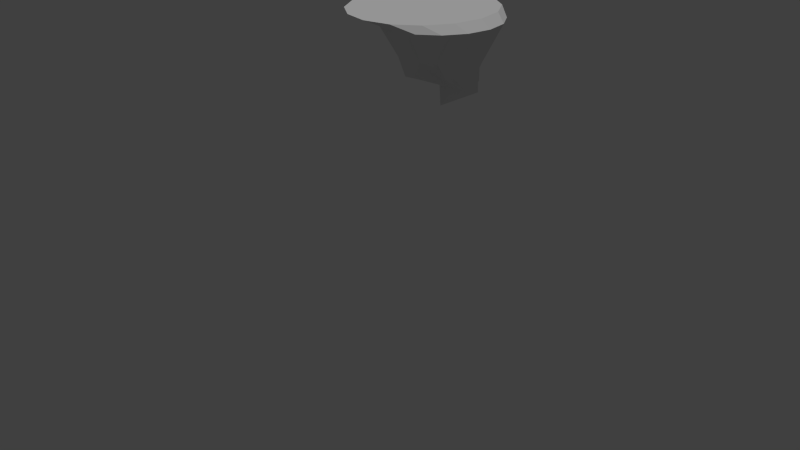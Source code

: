 # Source: FloatingIslandBasic.blend  (saved by Blender 2.76.0; exported with 4.5.12 LTS)
import bpy
from mathutils import Matrix  # noqa: F401  (used for matrix-valued properties, if any)

bpy.ops.wm.read_factory_settings(use_empty=True)
scene = bpy.context.scene
scene.name = 'Scene'

# ---- collections
col_collection_1 = bpy.data.collections.new('Collection 1'); scene.collection.children.link(col_collection_1)
col_collection_7 = bpy.data.collections.new('Collection 7'); scene.collection.children.link(col_collection_7)

# ---- world
world_world = bpy.data.worlds.new('World'); scene.world = world_world
world_world.color = (0.05088, 0.05088, 0.05088)
world_world.use_sun_shadow = False
world_world.sun_shadow_jitter_overblur = 0.0
world_world.cycles.sampling_method = 'MANUAL'
world_world.cycles.sample_map_resolution = 256

# ---- cameras
cam_camera = bpy.data.cameras.new('Camera')
cam_camera.clip_end = 100.0
cam_camera.lens = 35.0
cam_camera.sensor_width = 32.0
cam_camera.sensor_height = 18.0
cam_camera.ortho_scale = 7.314
cam_camera.dof.focus_distance = 0.0
cam_camera.dof.aperture_fstop = 128.0

# ---- lights
light_sun = bpy.data.lights.new('Sun', 'SUN')
light_sun.transmission_factor = 0.0
light_sun.angle = 0.1993
light_sun.energy = 1.0
light_sun.shadow_buffer_clip_start = 0.5
light_sun.shadow_soft_size = 0.1
light_sun.shadow_cascade_max_distance = 1000.0
light_sun.cycles.use_multiple_importance_sampling = False

# ---- meshes
me_cone_002 = bpy.data.meshes.new('Cone.002')
me_cone_002.from_pydata([(-0.01103, 1.0, -0.9522), (0.3474, 0.929, -0.9522), (0.6512, 0.726, -0.9522), (0.8543, 0.4221, -0.9522), (0.9255, 0.06372, -0.9522), (0.8543, -0.2947, -0.9522), (0.6512, -0.5985, -0.9522), (0.02182, 0.1116, 0.3338), (0.3474, -0.8016, -0.9522), (-0.01103, -0.8729, -0.9522), (-0.3694, -0.8016, -0.9522), (-0.6733, -0.5985, -0.9522), (-0.8763, -0.2947, -0.9522), (-0.9476, 0.06372, -0.9522), (-0.8763, 0.4221, -0.9522), (-0.6733, 0.726, -0.9522), (-0.3694, 0.929, -0.9522), (0.1084, 0.9765, -0.9522), (0.2279, 0.9528, -0.9522), (0.4487, 0.8613, -0.9522), (0.5499, 0.7937, -0.9522), (0.7189, 0.6247, -0.9522), (0.7866, 0.5234, -0.9522), (0.878, 0.3027, -0.9522), (0.9018, 0.1832, -0.9522), (0.9018, -0.05575, -0.9522), (0.878, -0.1752, -0.9522), (0.7866, -0.396, -0.9522), (0.7189, -0.4973, -0.9522), (0.3932, -0.3187, -0.02157), (0.4134, -0.3135, -0.5314), (0.5499, -0.6662, -0.9522), (0.4487, -0.7339, -0.9522), (0.2279, -0.8253, -0.9522), (0.1084, -0.8491, -0.9522), (-0.1305, -0.8491, -0.9522), (-0.25, -0.8253, -0.9522), (-0.4707, -0.7339, -0.9522), (-0.572, -0.6662, -0.9522), (-0.741, -0.4973, -0.9522), (-0.8086, -0.396, -0.9522), (-0.9001, -0.1752, -0.9522), (-0.9238, -0.05575, -0.9522), (-0.9238, 0.1832, -0.9522), (-0.9001, 0.3027, -0.9522), (-0.8086, 0.5234, -0.9522), (-0.741, 0.6247, -0.9522), (-0.572, 0.7937, -0.9522), (-0.4707, 0.8613, -0.9522), (-0.25, 0.9528, -0.9522), (-0.1305, 0.9765, -0.9522), (-0.001391, 0.7956, -0.2656), (0.1687, 0.1354, -0.01219), (0.2941, 0.1091, 0.01026), (0.2376, 0.7444, -0.4955), (0.3985, 0.03706, 0.03922), (0.4401, 0.6091, -0.4955), (0.4659, -0.06972, 0.07028), (0.5755, 0.4101, -0.2656), (0.4861, -0.195, 0.09872), (0.623, 0.1733, -0.1278), (0.4832, -0.1945, -0.08451), (0.5755, -0.06778, -0.2656), (0.2626, -0.4014, -0.02312), (0.2109, -0.447, -0.4145), (0.1113, -0.4289, -0.01693), (-0.02806, -0.4964, -0.5314), (-0.03767, -0.3988, -0.1135), (-0.267, -0.4501, -0.6139), (-0.1617, -0.3132, -0.1479), (-0.4696, -0.3148, -0.6139), (-0.1539, -0.3128, 0.0358), (-0.5879, -0.174, -0.251), (-0.1742, -0.1884, -0.05344), (-0.6354, 0.06492, -0.251), (-0.1442, -0.06333, -0.04903), (-0.5879, 0.3039, -0.251), (-0.06848, 0.04237, -0.02538), (-0.4525, 0.5041, -0.4024), (0.0414, 0.112, -0.0247), (-0.25, 0.6394, -0.4024), (-0.1305, 0.6632, -0.4024), (-0.3513, 0.5717, -0.4024), (-0.5202, 0.4028, -0.4024), (-0.6117, 0.182, -0.4018), (-0.6117, -0.05671, -0.389), (-0.5372, -0.2122, -0.5314), (-0.3683, -0.3824, -0.6139), (-0.1475, -0.4726, -0.5314), (0.09141, -0.4708, -0.4145), (0.3122, -0.3793, -0.4145), (0.4811, -0.2122, -0.5314), (0.5992, 0.05384, -0.1278), (0.5992, 0.2928, -0.1278), (0.5078, 0.5114, -0.2656), (0.3388, 0.6768, -0.4955), (0.1181, 0.7718, -0.2656), (-0.4692, -0.02317, -1.048), (-0.4692, 1.133, -1.048), (-0.02668, 1.045, -1.048), (0.3484, 0.7944, -1.048), (0.5991, 0.4193, -1.048), (0.6871, -0.02317, -1.048), (0.5991, -0.4656, -1.048), (0.3484, -0.8408, -1.048), (-0.02668, -1.091, -1.048), (-0.4692, -1.179, -1.048), (-0.9116, -1.091, -1.048), (-1.287, -0.8408, -1.048), (-1.537, -0.4656, -1.048), (-1.625, -0.02317, -1.048), (-1.537, 0.4193, -1.048), (-1.287, 0.7944, -1.048), (-0.9116, 1.045, -1.048), (-0.1742, 0.689, -1.048), (-0.3217, 0.3329, -1.048), (-0.4692, 0.3623, -1.048), (-0.4692, 0.7477, -1.048), (-0.3217, 1.104, -1.048), (-0.1742, 1.074, -1.048), (0.0759, 0.5219, -1.048), (-0.1966, 0.2494, -1.048), (0.09836, 0.9615, -1.048), (0.2234, 0.878, -1.048), (0.243, 0.2718, -1.048), (-0.1131, 0.1243, -1.048), (0.432, 0.6694, -1.048), (0.5155, 0.5444, -1.048), (0.3017, -0.02317, -1.048), (-0.08374, -0.02317, -1.048), (0.6284, 0.2718, -1.048), (0.6578, 0.1243, -1.048), (0.243, -0.3182, -1.048), (-0.1131, -0.1707, -1.048), (0.6578, -0.1707, -1.048), (0.6284, -0.3182, -1.048), (0.0759, -0.5682, -1.048), (-0.1966, -0.2957, -1.048), (0.5155, -0.5907, -1.048), (0.432, -0.7157, -1.048), (-0.1742, -0.7353, -1.048), (-0.3217, -0.3792, -1.048), (0.2234, -0.9243, -1.048), (0.09836, -1.008, -1.048), (-0.4692, -0.794, -1.048), (-0.4692, -0.4086, -1.048), (-0.1742, -1.121, -1.048), (-0.3217, -1.15, -1.048), (-0.7642, -0.7353, -1.048), (-0.6167, -0.3792, -1.048), (-0.6167, -1.15, -1.048), (-0.7642, -1.121, -1.048), (-1.014, -0.5682, -1.048), (-0.7417, -0.2957, -1.048), (-1.037, -1.008, -1.048), (-1.162, -0.9243, -1.048), (-1.181, -0.3182, -1.048), (-0.8252, -0.1707, -1.048), (-1.37, -0.7157, -1.048), (-1.454, -0.5907, -1.048), (-1.24, -0.02317, -1.048), (-0.8546, -0.02317, -1.048), (-1.567, -0.3182, -1.048), (-1.596, -0.1707, -1.048), (-1.181, 0.2718, -1.048), (-0.8252, 0.1243, -1.048), (-1.596, 0.1243, -1.048), (-1.567, 0.2718, -1.048), (-1.014, 0.5219, -1.048), (-0.7417, 0.2494, -1.048), (-1.454, 0.5444, -1.048), (-1.37, 0.6694, -1.048), (-0.7642, 0.689, -1.048), (-0.6167, 0.3329, -1.048), (-1.162, 0.878, -1.048), (-1.037, 0.9615, -1.048), (-0.7642, 1.074, -1.048), (-0.6167, 1.104, -1.048), (-0.6167, 0.7183, -1.048), (-0.8892, 0.6055, -1.048), (-1.098, 0.3969, -1.048), (-1.211, 0.1243, -1.048), (-1.211, -0.1707, -1.048), (-1.098, -0.4432, -1.048), (-0.8892, -0.6518, -1.048), (-0.6167, -0.7647, -1.048), (-0.3217, -0.7647, -1.048), (-0.04914, -0.6518, -1.048), (0.1595, -0.4432, -1.048), (0.2723, -0.1707, -1.048), (0.2723, 0.1243, -1.048), (0.1595, 0.3969, -1.048), (-0.04914, 0.6055, -1.048), (-0.3217, 0.7183, -1.048)], [], [(0, 51, 17), (1, 54, 19), (2, 56, 21), (3, 58, 23), (4, 60, 25), (5, 62, 27), (6, 30, 31), (8, 64, 33), (9, 66, 35), (10, 68, 37), (11, 70, 39), (12, 72, 41), (13, 74, 43), (14, 76, 45), (15, 78, 47), (16, 80, 49), (50, 51, 0), (49, 81, 50), (50, 81, 51), (81, 52, 51), (49, 80, 81), (80, 79, 81), (81, 79, 52), (79, 7, 52), (48, 80, 16), (47, 82, 48), (48, 82, 80), (82, 79, 80), (47, 78, 82), (78, 77, 82), (82, 77, 79), (77, 7, 79), (46, 78, 15), (45, 83, 46), (46, 83, 78), (83, 77, 78), (45, 76, 83), (76, 75, 83), (83, 75, 77), (75, 7, 77), (44, 76, 14), (43, 84, 44), (44, 84, 76), (84, 75, 76), (43, 74, 84), (74, 73, 84), (84, 73, 75), (73, 7, 75), (42, 74, 13), (41, 85, 42), (42, 85, 74), (85, 73, 74), (41, 72, 85), (72, 71, 85), (85, 71, 73), (71, 7, 73), (40, 72, 12), (39, 86, 40), (40, 86, 72), (86, 71, 72), (39, 70, 86), (70, 69, 86), (86, 69, 71), (69, 7, 71), (38, 70, 11), (37, 87, 38), (38, 87, 70), (87, 69, 70), (37, 68, 87), (68, 67, 87), (87, 67, 69), (67, 7, 69), (36, 68, 10), (35, 88, 36), (36, 88, 68), (88, 67, 68), (35, 66, 88), (66, 65, 88), (88, 65, 67), (65, 7, 67), (34, 66, 9), (33, 89, 34), (34, 89, 66), (89, 65, 66), (33, 64, 89), (64, 63, 89), (89, 63, 65), (63, 7, 65), (32, 64, 8), (31, 90, 32), (32, 90, 64), (90, 63, 64), (31, 30, 90), (30, 29, 90), (90, 29, 63), (29, 7, 63), (28, 30, 6), (27, 91, 28), (28, 91, 30), (91, 29, 30), (27, 62, 91), (62, 61, 91), (91, 61, 29), (61, 7, 29), (26, 62, 5), (25, 92, 26), (26, 92, 62), (92, 61, 62), (25, 60, 92), (60, 59, 92), (92, 59, 61), (59, 7, 61), (24, 60, 4), (23, 93, 24), (24, 93, 60), (93, 59, 60), (23, 58, 93), (58, 57, 93), (93, 57, 59), (57, 7, 59), (22, 58, 3), (21, 94, 22), (22, 94, 58), (94, 57, 58), (21, 56, 94), (56, 55, 94), (94, 55, 57), (55, 7, 57), (20, 56, 2), (19, 95, 20), (20, 95, 56), (95, 55, 56), (19, 54, 95), (54, 53, 95), (95, 53, 55), (53, 7, 55), (18, 54, 1), (17, 96, 18), (18, 96, 54), (96, 53, 54), (17, 51, 96), (51, 52, 96), (96, 52, 53), (52, 7, 53), (39, 40, 159, 158), (4, 25, 134, 102), (44, 14, 111, 167), (11, 39, 158, 108), (45, 46, 171, 170), (17, 18, 119, 118), (14, 45, 170, 111), (28, 6, 104, 139), (31, 32, 143, 142), (0, 17, 118, 98), (42, 13, 110, 163), (23, 24, 131, 130), (6, 31, 142, 104), (37, 38, 155, 154), (3, 23, 130, 101), (26, 5, 103, 135), (40, 12, 109, 159), (10, 37, 154, 107), (43, 44, 167, 166), (13, 43, 166, 110), (24, 4, 102, 131), (38, 11, 108, 155), (21, 22, 127, 126), (35, 36, 151, 150), (2, 21, 126, 100), (22, 3, 101, 127), (27, 28, 139, 138), (49, 50, 177, 176), (36, 10, 107, 151), (9, 35, 150, 106), (50, 0, 98, 177), (41, 42, 163, 162), (5, 27, 138, 103), (16, 49, 176, 113), (48, 16, 113, 175), (12, 41, 162, 109), (20, 2, 100, 123), (47, 48, 175, 174), (34, 9, 106, 147), (19, 20, 123, 122), (15, 47, 174, 112), (33, 34, 147, 146), (1, 19, 122, 99), (46, 15, 112, 171), (18, 1, 99, 119), (25, 26, 135, 134), (32, 8, 105, 143), (8, 33, 146, 105), (97, 116, 115), (97, 115, 121), (97, 121, 125), (97, 125, 129), (97, 129, 133), (97, 133, 137), (97, 137, 141), (97, 141, 145), (97, 145, 149), (97, 149, 153), (97, 153, 157), (97, 157, 161), (97, 161, 165), (97, 165, 169), (97, 169, 173), (97, 173, 116), (117, 177, 98), (116, 178, 117), (117, 178, 177), (178, 176, 177), (116, 173, 178), (173, 172, 178), (178, 172, 176), (172, 113, 176), (172, 175, 113), (173, 179, 172), (172, 179, 175), (179, 174, 175), (173, 169, 179), (169, 168, 179), (179, 168, 174), (168, 112, 174), (168, 171, 112), (169, 180, 168), (168, 180, 171), (180, 170, 171), (169, 165, 180), (165, 164, 180), (180, 164, 170), (164, 111, 170), (164, 167, 111), (165, 181, 164), (164, 181, 167), (181, 166, 167), (165, 161, 181), (161, 160, 181), (181, 160, 166), (160, 110, 166), (160, 163, 110), (161, 182, 160), (160, 182, 163), (182, 162, 163), (161, 157, 182), (157, 156, 182), (182, 156, 162), (156, 109, 162), (156, 159, 109), (157, 183, 156), (156, 183, 159), (183, 158, 159), (157, 153, 183), (153, 152, 183), (183, 152, 158), (152, 108, 158), (152, 155, 108), (153, 184, 152), (152, 184, 155), (184, 154, 155), (153, 149, 184), (149, 148, 184), (184, 148, 154), (148, 107, 154), (148, 151, 107), (149, 185, 148), (148, 185, 151), (185, 150, 151), (149, 145, 185), (145, 144, 185), (185, 144, 150), (144, 106, 150), (144, 147, 106), (145, 186, 144), (144, 186, 147), (186, 146, 147), (145, 141, 186), (141, 140, 186), (186, 140, 146), (140, 105, 146), (140, 143, 105), (141, 187, 140), (140, 187, 143), (187, 142, 143), (141, 137, 187), (137, 136, 187), (187, 136, 142), (136, 104, 142), (136, 139, 104), (137, 188, 136), (136, 188, 139), (188, 138, 139), (137, 133, 188), (133, 132, 188), (188, 132, 138), (132, 103, 138), (132, 135, 103), (133, 189, 132), (132, 189, 135), (189, 134, 135), (133, 129, 189), (129, 128, 189), (189, 128, 134), (128, 102, 134), (128, 131, 102), (129, 190, 128), (128, 190, 131), (190, 130, 131), (129, 125, 190), (125, 124, 190), (190, 124, 130), (124, 101, 130), (124, 127, 101), (125, 191, 124), (124, 191, 127), (191, 126, 127), (125, 121, 191), (121, 120, 191), (191, 120, 126), (120, 100, 126), (120, 123, 100), (121, 192, 120), (120, 192, 123), (192, 122, 123), (121, 115, 192), (115, 114, 192), (192, 114, 122), (114, 99, 122), (114, 119, 99), (115, 193, 114), (114, 193, 119), (193, 118, 119), (115, 116, 193), (116, 117, 193), (193, 117, 118), (117, 98, 118)])
_uv = me_cone_002.uv_layers.new(name='UVMap')
_uv.uv.foreach_set('vector', [0.3666, 0.1867, 0.3653, 0.000108, 0.3971, 0.1857, 0.4531, 0.1937, 0.4861, 0.07006, 0.4782, 0.2013, 0.5227, 0.2227, 0.5992, 0.1351, 0.5417, 0.2363, 0.5847, 0.2739, 0.7118, 0.2203, 0.6046, 0.2962, 0.6582, 0.3567, 0.7586, 0.3256, 0.6236, 0.3881, 0.5683, 0.4331, 0.7202, 0.4396, 0.5416, 0.4491, 0.4938, 0.4672, 0.5817, 0.559, 0.4706, 0.4754, 0.4149, 0.486, 0.4761, 0.6361, 0.3889, 0.493, 0.3375, 0.4941, 0.3463, 0.6322, 0.3138, 0.4951, 0.2682, 0.4839, 0.2258, 0.5931, 0.2468, 0.4785, 0.2081, 0.455, 0.1259, 0.5251, 0.19, 0.4431, 0.1619, 0.4024, 0.004089, 0.4276, 0.1516, 0.3789, 0.1466, 0.3334, 0.000108, 0.3068, 0.1511, 0.3098, 0.1732, 0.2712, 0.04123, 0.1866, 0.1878, 0.2517, 0.2229, 0.2255, 0.1376, 0.1144, 0.2422, 0.2128, 0.2871, 0.1975, 0.2318, 0.05455, 0.3113, 0.1901, 0.3374, 0.1863, 0.3653, 0.000108, 0.3666, 0.1867, 0.3113, 0.1901, 0.285, 0.03304, 0.3374, 0.1863, 0.3374, 0.1863, 0.285, 0.03304, 0.3653, 0.000108, 0.3239, 0.9567, 0.2486, 0.8323, 0.3598, 0.9285, 0.3113, 0.1901, 0.2318, 0.05455, 0.285, 0.03304, 0.3073, 0.974, 0.2325, 0.8508, 0.3239, 0.9567, 0.3239, 0.9567, 0.2325, 0.8508, 0.2486, 0.8323, 0.2325, 0.8508, 0.2075, 0.8185, 0.2486, 0.8323, 0.2636, 0.2032, 0.2318, 0.05455, 0.2871, 0.1975, 0.2422, 0.2128, 0.1815, 0.08011, 0.2636, 0.2032, 0.2636, 0.2032, 0.1815, 0.08011, 0.2318, 0.05455, 0.286, 0.9851, 0.2325, 0.8508, 0.3073, 0.974, 0.2422, 0.2128, 0.1376, 0.1144, 0.1815, 0.08011, 0.265, 0.9961, 0.2104, 0.8622, 0.286, 0.9851, 0.286, 0.9851, 0.2104, 0.8622, 0.2325, 0.8508, 0.2104, 0.8622, 0.2075, 0.8185, 0.2325, 0.8508, 0.2041, 0.2371, 0.1376, 0.1144, 0.2229, 0.2255, 0.1878, 0.2517, 0.09802, 0.1525, 0.2041, 0.2371, 0.2041, 0.2371, 0.09802, 0.1525, 0.1376, 0.1144, 0.2416, 0.9999, 0.2104, 0.8622, 0.265, 0.9961, 0.1878, 0.2517, 0.04123, 0.1866, 0.09802, 0.1525, 0.2043, 0.994, 0.1875, 0.8706, 0.2416, 0.9999, 0.2416, 0.9999, 0.1875, 0.8706, 0.2104, 0.8622, 0.1875, 0.8706, 0.2075, 0.8185, 0.2104, 0.8622, 0.1596, 0.2905, 0.04123, 0.1866, 0.1732, 0.2712, 0.1511, 0.3098, 0.03841, 0.2547, 0.1596, 0.2905, 0.1596, 0.2905, 0.03841, 0.2547, 0.04123, 0.1866, 0.1643, 0.9999, 0.1875, 0.8706, 0.2043, 0.994, 0.1511, 0.3098, 0.000108, 0.3068, 0.03841, 0.2547, 0.134, 0.9749, 0.1654, 0.8674, 0.1643, 0.9999, 0.1643, 0.9999, 0.1654, 0.8674, 0.1875, 0.8706, 0.1654, 0.8674, 0.2075, 0.8185, 0.1875, 0.8706, 0.1464, 0.3572, 0.000108, 0.3068, 0.1466, 0.3334, 0.1516, 0.3789, 0.02035, 0.3681, 0.1464, 0.3572, 0.1464, 0.3572, 0.02035, 0.3681, 0.000108, 0.3068, 0.09477, 0.9595, 0.1654, 0.8674, 0.134, 0.9749, 0.1516, 0.3789, 0.004089, 0.4276, 0.02035, 0.3681, 0.08741, 0.918, 0.1554, 0.8429, 0.09477, 0.9595, 0.09477, 0.9595, 0.1554, 0.8429, 0.1654, 0.8674, 0.1554, 0.8429, 0.2075, 0.8185, 0.1654, 0.8674, 0.1738, 0.4259, 0.004089, 0.4276, 0.1619, 0.4024, 0.19, 0.4431, 0.07528, 0.4832, 0.1738, 0.4259, 0.1738, 0.4259, 0.07528, 0.4832, 0.004089, 0.4276, 0.01345, 0.8814, 0.1554, 0.8429, 0.08741, 0.918, 0.19, 0.4431, 0.1259, 0.5251, 0.07528, 0.4832, 0.000108, 0.8511, 0.1256, 0.8277, 0.01345, 0.8814, 0.01345, 0.8814, 0.1256, 0.8277, 0.1554, 0.8429, 0.1256, 0.8277, 0.2075, 0.8185, 0.1554, 0.8429, 0.2264, 0.4686, 0.1259, 0.5251, 0.2081, 0.455, 0.2468, 0.4785, 0.1709, 0.5656, 0.2264, 0.4686, 0.2264, 0.4686, 0.1709, 0.5656, 0.1259, 0.5251, 0.007262, 0.8257, 0.1256, 0.8277, 0.000108, 0.8511, 0.2468, 0.4785, 0.2258, 0.5931, 0.1709, 0.5656, 0.01554, 0.7977, 0.1349, 0.8007, 0.007262, 0.8257, 0.007262, 0.8257, 0.1349, 0.8007, 0.1256, 0.8277, 0.1349, 0.8007, 0.2075, 0.8185, 0.1256, 0.8277, 0.2898, 0.4914, 0.2258, 0.5931, 0.2682, 0.4839, 0.3138, 0.4951, 0.2859, 0.6281, 0.2898, 0.4914, 0.2898, 0.4914, 0.2859, 0.6281, 0.2258, 0.5931, 0.04397, 0.7793, 0.1349, 0.8007, 0.01554, 0.7977, 0.3138, 0.4951, 0.3463, 0.6322, 0.2859, 0.6281, 0.05725, 0.7528, 0.1579, 0.7827, 0.04397, 0.7793, 0.04397, 0.7793, 0.1579, 0.7827, 0.1349, 0.8007, 0.1579, 0.7827, 0.2075, 0.8185, 0.1349, 0.8007, 0.3621, 0.4957, 0.3463, 0.6322, 0.3375, 0.4941, 0.3889, 0.493, 0.419, 0.6515, 0.3621, 0.4957, 0.3621, 0.4957, 0.419, 0.6515, 0.3463, 0.6322, 0.09449, 0.7433, 0.1579, 0.7827, 0.05725, 0.7528, 0.3889, 0.493, 0.4761, 0.6361, 0.419, 0.6515, 0.1133, 0.7224, 0.1708, 0.7668, 0.09449, 0.7433, 0.09449, 0.7433, 0.1708, 0.7668, 0.1579, 0.7827, 0.1708, 0.7668, 0.2075, 0.8185, 0.1579, 0.7827, 0.4429, 0.4821, 0.4761, 0.6361, 0.4149, 0.486, 0.4706, 0.4754, 0.5332, 0.616, 0.4429, 0.4821, 0.4429, 0.4821, 0.5332, 0.616, 0.4761, 0.6361, 0.135, 0.7034, 0.1708, 0.7668, 0.1133, 0.7224, 0.4706, 0.4754, 0.5817, 0.559, 0.5332, 0.616, 0.1483, 0.6642, 0.189, 0.7566, 0.135, 0.7034, 0.135, 0.7034, 0.189, 0.7566, 0.1708, 0.7668, 0.189, 0.7566, 0.2075, 0.8185, 0.1708, 0.7668, 0.5178, 0.4591, 0.5817, 0.559, 0.4938, 0.4672, 0.5416, 0.4491, 0.6321, 0.5135, 0.5178, 0.4591, 0.5178, 0.4591, 0.6321, 0.5135, 0.5817, 0.559, 0.1761, 0.6517, 0.189, 0.7566, 0.1483, 0.6642, 0.5416, 0.4491, 0.7202, 0.4396, 0.6321, 0.5135, 0.2386, 0.7004, 0.2121, 0.7425, 0.1761, 0.6517, 0.1761, 0.6517, 0.2121, 0.7425, 0.189, 0.7566, 0.2121, 0.7425, 0.2075, 0.8185, 0.189, 0.7566, 0.5942, 0.4139, 0.7202, 0.4396, 0.5683, 0.4331, 0.6236, 0.3881, 0.7572, 0.3796, 0.5942, 0.4139, 0.5942, 0.4139, 0.7572, 0.3796, 0.7202, 0.4396, 0.2706, 0.7355, 0.2121, 0.7425, 0.2386, 0.7004, 0.6236, 0.3881, 0.7586, 0.3256, 0.7572, 0.3796, 0.2958, 0.7418, 0.2267, 0.766, 0.2706, 0.7355, 0.2706, 0.7355, 0.2267, 0.766, 0.2121, 0.7425, 0.2267, 0.766, 0.2075, 0.8185, 0.2121, 0.7425, 0.6291, 0.324, 0.7586, 0.3256, 0.6582, 0.3567, 0.6046, 0.2962, 0.752, 0.2726, 0.6291, 0.324, 0.6291, 0.324, 0.752, 0.2726, 0.7586, 0.3256, 0.32, 0.7553, 0.2267, 0.766, 0.2958, 0.7418, 0.6046, 0.2962, 0.7118, 0.2203, 0.752, 0.2726, 0.3521, 0.7682, 0.2412, 0.7733, 0.32, 0.7553, 0.32, 0.7553, 0.2412, 0.7733, 0.2267, 0.766, 0.2412, 0.7733, 0.2075, 0.8185, 0.2267, 0.766, 0.5637, 0.255, 0.7118, 0.2203, 0.5847, 0.2739, 0.5417, 0.2363, 0.6873, 0.1691, 0.5637, 0.255, 0.5637, 0.255, 0.6873, 0.1691, 0.7118, 0.2203, 0.3658, 0.7879, 0.2412, 0.7733, 0.3521, 0.7682, 0.5417, 0.2363, 0.5992, 0.1351, 0.6873, 0.1691, 0.402, 0.8233, 0.2525, 0.7885, 0.3658, 0.7879, 0.3658, 0.7879, 0.2525, 0.7885, 0.2412, 0.7733, 0.2525, 0.7885, 0.2075, 0.8185, 0.2412, 0.7733, 0.5021, 0.2115, 0.5992, 0.1351, 0.5227, 0.2227, 0.4782, 0.2013, 0.5467, 0.09515, 0.5021, 0.2115, 0.5021, 0.2115, 0.5467, 0.09515, 0.5992, 0.1351, 0.4049, 0.8471, 0.2525, 0.7885, 0.402, 0.8233, 0.4782, 0.2013, 0.4861, 0.07006, 0.5467, 0.09515, 0.4077, 0.8707, 0.2555, 0.8098, 0.4049, 0.8471, 0.4049, 0.8471, 0.2555, 0.8098, 0.2525, 0.7885, 0.2555, 0.8098, 0.2075, 0.8185, 0.2525, 0.7885, 0.4282, 0.1877, 0.4861, 0.07006, 0.4531, 0.1937, 0.3971, 0.1857, 0.4205, 0.000108, 0.4282, 0.1877, 0.4282, 0.1877, 0.4205, 0.000108, 0.4861, 0.07006, 0.3669, 0.9059, 0.2555, 0.8098, 0.4077, 0.8707, 0.3971, 0.1857, 0.3653, 0.000108, 0.4205, 0.000108, 0.3598, 0.9285, 0.2486, 0.8323, 0.3669, 0.9059, 0.3669, 0.9059, 0.2486, 0.8323, 0.2555, 0.8098, 0.2486, 0.8323, 0.2075, 0.8185, 0.2555, 0.8098, 0.19, 0.4431, 0.1738, 0.4259, 0.1824, 0.394, 0.1955, 0.404, 0.6582, 0.3567, 0.6236, 0.3881, 0.532, 0.3976, 0.5512, 0.3696, 0.1596, 0.2905, 0.1732, 0.2712, 0.1666, 0.3004, 0.1515, 0.3117, 0.2081, 0.455, 0.19, 0.4431, 0.1955, 0.404, 0.2066, 0.413, 0.1878, 0.2517, 0.2041, 0.2371, 0.1945, 0.2795, 0.1815, 0.2901, 0.3971, 0.1857, 0.4282, 0.1877, 0.3408, 0.197, 0.3146, 0.2028, 0.1732, 0.2712, 0.1878, 0.2517, 0.1815, 0.2901, 0.1666, 0.3004, 0.5178, 0.4591, 0.4938, 0.4672, 0.4115, 0.4813, 0.4367, 0.4708, 0.4706, 0.4754, 0.4429, 0.4821, 0.3577, 0.4828, 0.3836, 0.4833, 0.3666, 0.1867, 0.3971, 0.1857, 0.3146, 0.2028, 0.2925, 0.2104, 0.1464, 0.3572, 0.1466, 0.3334, 0.1002, 0.3408, 0.13, 0.358, 0.6046, 0.2962, 0.6291, 0.324, 0.5464, 0.3369, 0.5354, 0.3078, 0.4938, 0.4672, 0.4706, 0.4754, 0.3836, 0.4833, 0.4115, 0.4813, 0.2468, 0.4785, 0.2264, 0.4686, 0.2181, 0.4216, 0.2299, 0.4303, 0.5847, 0.2739, 0.6046, 0.2962, 0.5354, 0.3078, 0.523, 0.2801, 0.5942, 0.4139, 0.5683, 0.4331, 0.4914, 0.4461, 0.5114, 0.4227, 0.1738, 0.4259, 0.1619, 0.4024, 0.1675, 0.3841, 0.1824, 0.394, 0.2682, 0.4839, 0.2468, 0.4785, 0.2299, 0.4303, 0.2409, 0.4385, 0.1511, 0.3098, 0.1596, 0.2905, 0.1515, 0.3117, 0.1302, 0.3249, 0.1466, 0.3334, 0.1511, 0.3098, 0.1302, 0.3249, 0.1002, 0.3408, 0.6291, 0.324, 0.6582, 0.3567, 0.5512, 0.3696, 0.5464, 0.3369, 0.2264, 0.4686, 0.2081, 0.455, 0.2066, 0.413, 0.2181, 0.4216, 0.5417, 0.2363, 0.5637, 0.255, 0.4996, 0.2583, 0.4773, 0.2381, 0.3138, 0.4951, 0.2898, 0.4914, 0.2533, 0.4466, 0.267, 0.4546, 0.5227, 0.2227, 0.5417, 0.2363, 0.4773, 0.2381, 0.4557, 0.2183, 0.5637, 0.255, 0.5847, 0.2739, 0.523, 0.2801, 0.4996, 0.2583, 0.5416, 0.4491, 0.5178, 0.4591, 0.4367, 0.4708, 0.4634, 0.4592, 0.3113, 0.1901, 0.3374, 0.1863, 0.2745, 0.2196, 0.2574, 0.2296, 0.2898, 0.4914, 0.2682, 0.4839, 0.2409, 0.4385, 0.2533, 0.4466, 0.3375, 0.4941, 0.3138, 0.4951, 0.267, 0.4546, 0.2808, 0.462, 0.3374, 0.1863, 0.3666, 0.1867, 0.2925, 0.2104, 0.2745, 0.2196, 0.1516, 0.3789, 0.1464, 0.3572, 0.13, 0.358, 0.1515, 0.3725, 0.5683, 0.4331, 0.5416, 0.4491, 0.4634, 0.4592, 0.4914, 0.4461, 0.2871, 0.1975, 0.3113, 0.1901, 0.2574, 0.2296, 0.2427, 0.2396, 0.2636, 0.2032, 0.2871, 0.1975, 0.2427, 0.2396, 0.2304, 0.2495, 0.1619, 0.4024, 0.1516, 0.3789, 0.1515, 0.3725, 0.1675, 0.3841, 0.5021, 0.2115, 0.5227, 0.2227, 0.4557, 0.2183, 0.4265, 0.2079, 0.2422, 0.2128, 0.2636, 0.2032, 0.2304, 0.2495, 0.2177, 0.2598, 0.3621, 0.4957, 0.3375, 0.4941, 0.2808, 0.462, 0.297, 0.469, 0.4782, 0.2013, 0.5021, 0.2115, 0.4265, 0.2079, 0.3975, 0.1998, 0.2229, 0.2255, 0.2422, 0.2128, 0.2177, 0.2598, 0.2056, 0.2697, 0.3889, 0.493, 0.3621, 0.4957, 0.297, 0.469, 0.3155, 0.4752, 0.4531, 0.1937, 0.4782, 0.2013, 0.3975, 0.1998, 0.3696, 0.1936, 0.2041, 0.2371, 0.2229, 0.2255, 0.2056, 0.2697, 0.1945, 0.2795, 0.4282, 0.1877, 0.4531, 0.1937, 0.3696, 0.1936, 0.3408, 0.197, 0.6236, 0.3881, 0.5942, 0.4139, 0.5114, 0.4227, 0.532, 0.3976, 0.4429, 0.4821, 0.4149, 0.486, 0.3351, 0.4802, 0.3577, 0.4828, 0.4149, 0.486, 0.3889, 0.493, 0.3155, 0.4752, 0.3351, 0.4802, 0.3155, 0.3455, 0.316, 0.2993, 0.3404, 0.3015, 0.3155, 0.3455, 0.3404, 0.3015, 0.3623, 0.3119, 0.3155, 0.3455, 0.3623, 0.3119, 0.377, 0.3292, 0.3155, 0.3455, 0.377, 0.3292, 0.3806, 0.35, 0.3155, 0.3455, 0.3806, 0.35, 0.3721, 0.3694, 0.3155, 0.3455, 0.3721, 0.3694, 0.3544, 0.3834, 0.3155, 0.3455, 0.3544, 0.3834, 0.332, 0.39, 0.3155, 0.3455, 0.332, 0.39, 0.3091, 0.3895, 0.3155, 0.3455, 0.3091, 0.3895, 0.2884, 0.3832, 0.3155, 0.3455, 0.2884, 0.3832, 0.2715, 0.3725, 0.3155, 0.3455, 0.2715, 0.3725, 0.26, 0.3587, 0.3155, 0.3455, 0.26, 0.3587, 0.2561, 0.3432, 0.3155, 0.3455, 0.2561, 0.3432, 0.2613, 0.3278, 0.3155, 0.3455, 0.2613, 0.3278, 0.2743, 0.3142, 0.3155, 0.3455, 0.2743, 0.3142, 0.2932, 0.3041, 0.3155, 0.3455, 0.2932, 0.3041, 0.316, 0.2993, 0.3091, 0.253, 0.2745, 0.2196, 0.2925, 0.2104, 0.316, 0.2993, 0.2881, 0.2608, 0.3091, 0.253, 0.3091, 0.253, 0.2881, 0.2608, 0.2745, 0.2196, 0.2881, 0.2608, 0.2574, 0.2296, 0.2745, 0.2196, 0.316, 0.2993, 0.2932, 0.3041, 0.2881, 0.2608, 0.2932, 0.3041, 0.2681, 0.2678, 0.2881, 0.2608, 0.2881, 0.2608, 0.2681, 0.2678, 0.2574, 0.2296, 0.2681, 0.2678, 0.2427, 0.2396, 0.2574, 0.2296, 0.2681, 0.2678, 0.2304, 0.2495, 0.2427, 0.2396, 0.2932, 0.3041, 0.2522, 0.2788, 0.2681, 0.2678, 0.2681, 0.2678, 0.2522, 0.2788, 0.2304, 0.2495, 0.2522, 0.2788, 0.2177, 0.2598, 0.2304, 0.2495, 0.2932, 0.3041, 0.2743, 0.3142, 0.2522, 0.2788, 0.2743, 0.3142, 0.2357, 0.2888, 0.2522, 0.2788, 0.2522, 0.2788, 0.2357, 0.2888, 0.2177, 0.2598, 0.2357, 0.2888, 0.2056, 0.2697, 0.2177, 0.2598, 0.2357, 0.2888, 0.1945, 0.2795, 0.2056, 0.2697, 0.2743, 0.3142, 0.2233, 0.3014, 0.2357, 0.2888, 0.2357, 0.2888, 0.2233, 0.3014, 0.1945, 0.2795, 0.2233, 0.3014, 0.1815, 0.2901, 0.1945, 0.2795, 0.2743, 0.3142, 0.2613, 0.3278, 0.2233, 0.3014, 0.2613, 0.3278, 0.2094, 0.3136, 0.2233, 0.3014, 0.2233, 0.3014, 0.2094, 0.3136, 0.1815, 0.2901, 0.2094, 0.3136, 0.1666, 0.3004, 0.1815, 0.2901, 0.2094, 0.3136, 0.1515, 0.3117, 0.1666, 0.3004, 0.2613, 0.3278, 0.2018, 0.3277, 0.2094, 0.3136, 0.2094, 0.3136, 0.2018, 0.3277, 0.1515, 0.3117, 0.2018, 0.3277, 0.1302, 0.3249, 0.1515, 0.3117, 0.2613, 0.3278, 0.2561, 0.3432, 0.2018, 0.3277, 0.2561, 0.3432, 0.1949, 0.3421, 0.2018, 0.3277, 0.2018, 0.3277, 0.1949, 0.3421, 0.1302, 0.3249, 0.1949, 0.3421, 0.1002, 0.3408, 0.1302, 0.3249, 0.1949, 0.3421, 0.13, 0.358, 0.1002, 0.3408, 0.2561, 0.3432, 0.2015, 0.3567, 0.1949, 0.3421, 0.1949, 0.3421, 0.2015, 0.3567, 0.13, 0.358, 0.2015, 0.3567, 0.1515, 0.3725, 0.13, 0.358, 0.2561, 0.3432, 0.26, 0.3587, 0.2015, 0.3567, 0.26, 0.3587, 0.2087, 0.3708, 0.2015, 0.3567, 0.2015, 0.3567, 0.2087, 0.3708, 0.1515, 0.3725, 0.2087, 0.3708, 0.1675, 0.3841, 0.1515, 0.3725, 0.2087, 0.3708, 0.1824, 0.394, 0.1675, 0.3841, 0.26, 0.3587, 0.2221, 0.3827, 0.2087, 0.3708, 0.2087, 0.3708, 0.2221, 0.3827, 0.1824, 0.394, 0.2221, 0.3827, 0.1955, 0.404, 0.1824, 0.394, 0.26, 0.3587, 0.2715, 0.3725, 0.2221, 0.3827, 0.2715, 0.3725, 0.2336, 0.3948, 0.2221, 0.3827, 0.2221, 0.3827, 0.2336, 0.3948, 0.1955, 0.404, 0.2336, 0.3948, 0.2066, 0.413, 0.1955, 0.404, 0.2336, 0.3948, 0.2181, 0.4216, 0.2066, 0.413, 0.2715, 0.3725, 0.2487, 0.4043, 0.2336, 0.3948, 0.2336, 0.3948, 0.2487, 0.4043, 0.2181, 0.4216, 0.2487, 0.4043, 0.2299, 0.4303, 0.2181, 0.4216, 0.2715, 0.3725, 0.2884, 0.3832, 0.2487, 0.4043, 0.2884, 0.3832, 0.2628, 0.4145, 0.2487, 0.4043, 0.2487, 0.4043, 0.2628, 0.4145, 0.2299, 0.4303, 0.2628, 0.4145, 0.2409, 0.4385, 0.2299, 0.4303, 0.2628, 0.4145, 0.2533, 0.4466, 0.2409, 0.4385, 0.2884, 0.3832, 0.28, 0.4214, 0.2628, 0.4145, 0.2628, 0.4145, 0.28, 0.4214, 0.2533, 0.4466, 0.28, 0.4214, 0.267, 0.4546, 0.2533, 0.4466, 0.2884, 0.3832, 0.3091, 0.3895, 0.28, 0.4214, 0.3091, 0.3895, 0.2973, 0.4293, 0.28, 0.4214, 0.28, 0.4214, 0.2973, 0.4293, 0.267, 0.4546, 0.2973, 0.4293, 0.2808, 0.462, 0.267, 0.4546, 0.2973, 0.4293, 0.297, 0.469, 0.2808, 0.462, 0.3091, 0.3895, 0.3176, 0.4324, 0.2973, 0.4293, 0.2973, 0.4293, 0.3176, 0.4324, 0.297, 0.469, 0.3176, 0.4324, 0.3155, 0.4752, 0.297, 0.469, 0.3091, 0.3895, 0.332, 0.39, 0.3176, 0.4324, 0.332, 0.39, 0.3393, 0.436, 0.3176, 0.4324, 0.3176, 0.4324, 0.3393, 0.436, 0.3155, 0.4752, 0.3393, 0.436, 0.3351, 0.4802, 0.3155, 0.4752, 0.3393, 0.436, 0.3577, 0.4828, 0.3351, 0.4802, 0.332, 0.39, 0.3623, 0.4327, 0.3393, 0.436, 0.3393, 0.436, 0.3623, 0.4327, 0.3577, 0.4828, 0.3623, 0.4327, 0.3836, 0.4833, 0.3577, 0.4828, 0.332, 0.39, 0.3544, 0.3834, 0.3623, 0.4327, 0.3544, 0.3834, 0.3871, 0.4287, 0.3623, 0.4327, 0.3623, 0.4327, 0.3871, 0.4287, 0.3836, 0.4833, 0.3871, 0.4287, 0.4115, 0.4813, 0.3836, 0.4833, 0.3871, 0.4287, 0.4367, 0.4708, 0.4115, 0.4813, 0.3544, 0.3834, 0.4089, 0.4161, 0.3871, 0.4287, 0.3871, 0.4287, 0.4089, 0.4161, 0.4367, 0.4708, 0.4089, 0.4161, 0.4634, 0.4592, 0.4367, 0.4708, 0.3544, 0.3834, 0.3721, 0.3694, 0.4089, 0.4161, 0.3721, 0.3694, 0.4313, 0.402, 0.4089, 0.4161, 0.4089, 0.4161, 0.4313, 0.402, 0.4634, 0.4592, 0.4313, 0.402, 0.4914, 0.4461, 0.4634, 0.4592, 0.4313, 0.402, 0.5114, 0.4227, 0.4914, 0.4461, 0.3721, 0.3694, 0.4445, 0.3805, 0.4313, 0.402, 0.4313, 0.402, 0.4445, 0.3805, 0.5114, 0.4227, 0.4445, 0.3805, 0.532, 0.3976, 0.5114, 0.4227, 0.3721, 0.3694, 0.3806, 0.35, 0.4445, 0.3805, 0.3806, 0.35, 0.4561, 0.3575, 0.4445, 0.3805, 0.4445, 0.3805, 0.4561, 0.3575, 0.532, 0.3976, 0.4561, 0.3575, 0.5512, 0.3696, 0.532, 0.3976, 0.4561, 0.3575, 0.5464, 0.3369, 0.5512, 0.3696, 0.3806, 0.35, 0.4525, 0.3325, 0.4561, 0.3575, 0.4561, 0.3575, 0.4525, 0.3325, 0.5464, 0.3369, 0.4525, 0.3325, 0.5354, 0.3078, 0.5464, 0.3369, 0.3806, 0.35, 0.377, 0.3292, 0.4525, 0.3325, 0.377, 0.3292, 0.4465, 0.308, 0.4525, 0.3325, 0.4525, 0.3325, 0.4465, 0.308, 0.5354, 0.3078, 0.4465, 0.308, 0.523, 0.2801, 0.5354, 0.3078, 0.4465, 0.308, 0.4996, 0.2583, 0.523, 0.2801, 0.377, 0.3292, 0.4281, 0.2882, 0.4465, 0.308, 0.4465, 0.308, 0.4281, 0.2882, 0.4996, 0.2583, 0.4281, 0.2882, 0.4773, 0.2381, 0.4996, 0.2583, 0.377, 0.3292, 0.3623, 0.3119, 0.4281, 0.2882, 0.3623, 0.3119, 0.4095, 0.2697, 0.4281, 0.2882, 0.4281, 0.2882, 0.4095, 0.2697, 0.4773, 0.2381, 0.4095, 0.2697, 0.4557, 0.2183, 0.4773, 0.2381, 0.4095, 0.2697, 0.4265, 0.2079, 0.4557, 0.2183, 0.3623, 0.3119, 0.3839, 0.2597, 0.4095, 0.2697, 0.4095, 0.2697, 0.3839, 0.2597, 0.4265, 0.2079, 0.3839, 0.2597, 0.3975, 0.1998, 0.4265, 0.2079, 0.3623, 0.3119, 0.3404, 0.3015, 0.3839, 0.2597, 0.3404, 0.3015, 0.359, 0.2511, 0.3839, 0.2597, 0.3839, 0.2597, 0.359, 0.2511, 0.3975, 0.1998, 0.359, 0.2511, 0.3696, 0.1936, 0.3975, 0.1998, 0.359, 0.2511, 0.3408, 0.197, 0.3696, 0.1936, 0.3404, 0.3015, 0.3332, 0.2518, 0.359, 0.2511, 0.359, 0.2511, 0.3332, 0.2518, 0.3408, 0.197, 0.3332, 0.2518, 0.3146, 0.2028, 0.3408, 0.197, 0.3404, 0.3015, 0.316, 0.2993, 0.3332, 0.2518, 0.316, 0.2993, 0.3091, 0.253, 0.3332, 0.2518, 0.3332, 0.2518, 0.3091, 0.253, 0.3146, 0.2028, 0.3091, 0.253, 0.2925, 0.2104, 0.3146, 0.2028])
me_cone_002.use_remesh_preserve_volume = False
me_cone_002.use_remesh_preserve_attributes = False
me_cone_002.use_mirror_vertex_groups = False
me_cone_002.update()

# ---- objects
ob_floatingislandbasic = bpy.data.objects.new('FloatingIslandBasic', me_cone_002)
ob_camera = bpy.data.objects.new('Camera', cam_camera)
ob_sun = bpy.data.objects.new('Sun', light_sun)

# ---- transforms, parenting, visibility, modifiers, constraints
ob_floatingislandbasic.location = (-1.222, 2.547, 1.462)
ob_floatingislandbasic.rotation_euler = (3.157, -0.0, 0.0)
ob_floatingislandbasic.lineart.crease_threshold = 0.0
ob_camera.location = (7.481, -6.508, 5.344)
ob_camera.rotation_euler = (1.109, 0.01082, 0.8149)
ob_camera.lock_rotations_4d = False
ob_camera.empty_display_type = 'ARROWS'
ob_camera.color = (0.0, 0.0, 0.0, 0.0)
ob_camera.display_type = 'WIRE'
ob_camera.lineart.crease_threshold = 0.0
ob_sun.location = (0.5753, 2.334, -0.5945)
ob_sun.lineart.crease_threshold = 0.0

# ---- collection membership
col_collection_1.objects.link(ob_floatingislandbasic)
col_collection_1.objects.link(ob_camera)
col_collection_7.objects.link(ob_sun)

# ---- scene / render settings (as saved in the file)
scene.camera = ob_camera
scene.frame_start = 1; scene.frame_end = 250; scene.frame_set(3)
scene.render.engine = 'BLENDER_EEVEE_NEXT'
scene.render.resolution_percentage = 50
scene.render.dither_intensity = 0.0
scene.render.bake_margin = 6
scene.cycles.use_denoising = False
scene.cycles.samples = 10
scene.cycles.sampling_pattern = 'TABULATED_SOBOL'
scene.cycles.light_sampling_threshold = 0.0
scene.cycles.use_adaptive_sampling = False
scene.cycles.use_light_tree = False
scene.cycles.blur_glossy = 0.0
scene.cycles.pixel_filter_type = 'GAUSSIAN'
scene.cycles.sample_clamp_indirect = 0.0
scene.view_settings.view_transform = 'Standard'
bpy.context.view_layer.update()
